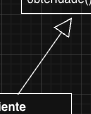

The diagram above was exported from draw.io. Its source (the exported page's mxGraphModel, read from the mxfile embedded in the PNG):
<mxGraphModel dx="692" dy="430" grid="1" gridSize="10" guides="1" tooltips="1" connect="1" arrows="1" fold="1" page="1" pageScale="1" pageWidth="850" pageHeight="1100" math="0" shadow="0">
  <root>
    <mxCell id="0" />
    <mxCell id="1" parent="0" />
    <mxCell id="A-LPmhx2USag2gBbCMjA-1" parent="1" style="swimlane;fontStyle=1;align=center;verticalAlign=top;childLayout=stackLayout;horizontal=1;startSize=26;horizontalStack=0;resizeParent=1;resizeParentMax=0;resizeLast=0;collapsible=1;marginBottom=0;whiteSpace=wrap;html=1;" value="Pessoa" vertex="1">
      <mxGeometry height="150" width="150" x="260" y="50" as="geometry">
        <mxRectangle height="30" width="110" x="160" y="200" as="alternateBounds" />
      </mxGeometry>
    </mxCell>
    <mxCell id="A-LPmhx2USag2gBbCMjA-2" parent="A-LPmhx2USag2gBbCMjA-1" style="text;strokeColor=none;fillColor=none;align=left;verticalAlign=top;spacingLeft=4;spacingRight=4;overflow=hidden;rotatable=0;points=[[0,0.5],[1,0.5]];portConstraint=eastwest;whiteSpace=wrap;html=1;" value="nome&lt;br&gt;dataNascimento&lt;br&gt;endereco&lt;br&gt;telefones" vertex="1">
      <mxGeometry height="74" width="150" y="26" as="geometry" />
    </mxCell>
    <mxCell id="A-LPmhx2USag2gBbCMjA-3" parent="A-LPmhx2USag2gBbCMjA-1" style="line;strokeWidth=1;fillColor=none;align=left;verticalAlign=middle;spacingTop=-1;spacingLeft=3;spacingRight=3;rotatable=0;labelPosition=right;points=[];portConstraint=eastwest;strokeColor=inherit;" value="" vertex="1">
      <mxGeometry height="8" width="150" y="100" as="geometry" />
    </mxCell>
    <mxCell id="A-LPmhx2USag2gBbCMjA-4" parent="A-LPmhx2USag2gBbCMjA-1" style="text;strokeColor=none;fillColor=none;align=left;verticalAlign=top;spacingLeft=4;spacingRight=4;overflow=hidden;rotatable=0;points=[[0,0.5],[1,0.5]];portConstraint=eastwest;whiteSpace=wrap;html=1;" value="cadastrar()&lt;br&gt;obterIdade()" vertex="1">
      <mxGeometry height="42" width="150" y="108" as="geometry" />
    </mxCell>
    <mxCell id="A-LPmhx2USag2gBbCMjA-5" parent="1" style="swimlane;fontStyle=1;align=center;verticalAlign=top;childLayout=stackLayout;horizontal=1;startSize=26;horizontalStack=0;resizeParent=1;resizeParentMax=0;resizeLast=0;collapsible=1;marginBottom=0;whiteSpace=wrap;html=1;" value="Funcionario" vertex="1">
      <mxGeometry height="150" width="130" x="370" y="280" as="geometry">
        <mxRectangle height="30" width="80" x="390" y="200" as="alternateBounds" />
      </mxGeometry>
    </mxCell>
    <mxCell id="A-LPmhx2USag2gBbCMjA-6" parent="A-LPmhx2USag2gBbCMjA-5" style="text;strokeColor=none;fillColor=none;align=left;verticalAlign=top;spacingLeft=4;spacingRight=4;overflow=hidden;rotatable=0;points=[[0,0.5],[1,0.5]];portConstraint=eastwest;whiteSpace=wrap;html=1;" value="matricula&lt;br&gt;salario&lt;br&gt;dataAdmissao&lt;br&gt;cargo" vertex="1">
      <mxGeometry height="74" width="130" y="26" as="geometry" />
    </mxCell>
    <mxCell id="A-LPmhx2USag2gBbCMjA-7" parent="A-LPmhx2USag2gBbCMjA-5" style="line;strokeWidth=1;fillColor=none;align=left;verticalAlign=middle;spacingTop=-1;spacingLeft=3;spacingRight=3;rotatable=0;labelPosition=right;points=[];portConstraint=eastwest;strokeColor=inherit;" value="" vertex="1">
      <mxGeometry height="10" width="130" y="100" as="geometry" />
    </mxCell>
    <mxCell id="A-LPmhx2USag2gBbCMjA-8" parent="A-LPmhx2USag2gBbCMjA-5" style="text;strokeColor=none;fillColor=none;align=left;verticalAlign=top;spacingLeft=4;spacingRight=4;overflow=hidden;rotatable=0;points=[[0,0.5],[1,0.5]];portConstraint=eastwest;whiteSpace=wrap;html=1;" value="reajustarSalario()&lt;br&gt;promover()" vertex="1">
      <mxGeometry height="40" width="130" y="110" as="geometry" />
    </mxCell>
    <mxCell id="A-LPmhx2USag2gBbCMjA-39" parent="1" style="swimlane;fontStyle=1;align=center;verticalAlign=top;childLayout=stackLayout;horizontal=1;startSize=26;horizontalStack=0;resizeParent=1;resizeParentMax=0;resizeLast=0;collapsible=1;marginBottom=0;whiteSpace=wrap;html=1;" value="Cliente" vertex="1">
      <mxGeometry height="90" width="130" x="180" y="280" as="geometry">
        <mxRectangle height="30" width="80" x="390" y="200" as="alternateBounds" />
      </mxGeometry>
    </mxCell>
    <mxCell id="A-LPmhx2USag2gBbCMjA-40" parent="A-LPmhx2USag2gBbCMjA-39" style="text;strokeColor=none;fillColor=none;align=left;verticalAlign=top;spacingLeft=4;spacingRight=4;overflow=hidden;rotatable=0;points=[[0,0.5],[1,0.5]];portConstraint=eastwest;whiteSpace=wrap;html=1;" value="codigo&lt;br&gt;profissao" vertex="1">
      <mxGeometry height="34" width="130" y="26" as="geometry" />
    </mxCell>
    <mxCell id="A-LPmhx2USag2gBbCMjA-41" parent="A-LPmhx2USag2gBbCMjA-39" style="line;strokeWidth=1;fillColor=none;align=left;verticalAlign=middle;spacingTop=-1;spacingLeft=3;spacingRight=3;rotatable=0;labelPosition=right;points=[];portConstraint=eastwest;strokeColor=inherit;" value="" vertex="1">
      <mxGeometry height="10" width="130" y="60" as="geometry" />
    </mxCell>
    <mxCell id="A-LPmhx2USag2gBbCMjA-42" parent="A-LPmhx2USag2gBbCMjA-39" style="text;strokeColor=none;fillColor=none;align=left;verticalAlign=top;spacingLeft=4;spacingRight=4;overflow=hidden;rotatable=0;points=[[0,0.5],[1,0.5]];portConstraint=eastwest;whiteSpace=wrap;html=1;" value="&amp;nbsp; &amp;nbsp;" vertex="1">
      <mxGeometry height="20" width="130" y="70" as="geometry" />
    </mxCell>
    <mxCell id="A-LPmhx2USag2gBbCMjA-61" edge="1" parent="1" source="A-LPmhx2USag2gBbCMjA-39" style="endArrow=block;endSize=16;endFill=0;html=1;rounded=0;exitX=0.588;exitY=0.011;exitDx=0;exitDy=0;entryX=0.337;entryY=1.095;entryDx=0;entryDy=0;entryPerimeter=0;exitPerimeter=0;" target="A-LPmhx2USag2gBbCMjA-4" value="">
      <mxGeometry relative="1" width="160" as="geometry">
        <mxPoint x="150" y="250" as="sourcePoint" />
        <mxPoint x="280" y="220" as="targetPoint" />
      </mxGeometry>
    </mxCell>
    <mxCell id="A-LPmhx2USag2gBbCMjA-63" edge="1" parent="1" source="A-LPmhx2USag2gBbCMjA-5" style="endArrow=block;endSize=16;endFill=0;html=1;rounded=0;exitX=0.25;exitY=0;exitDx=0;exitDy=0;entryX=0.657;entryY=1.095;entryDx=0;entryDy=0;entryPerimeter=0;" target="A-LPmhx2USag2gBbCMjA-4" value="">
      <mxGeometry relative="1" width="160" as="geometry">
        <mxPoint x="250" y="290" as="sourcePoint" />
        <mxPoint x="335" y="230" as="targetPoint" />
      </mxGeometry>
    </mxCell>
  </root>
</mxGraphModel>